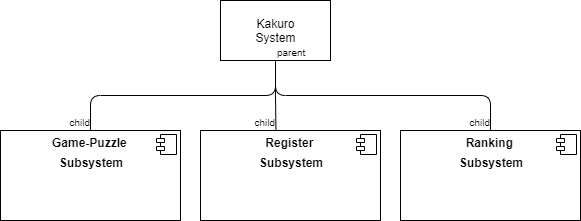

The diagram above was exported from draw.io. Its source (the exported page's mxGraphModel, read from the mxfile embedded in the PNG):
<mxGraphModel dx="782" dy="437" grid="1" gridSize="10" guides="1" tooltips="1" connect="1" arrows="1" fold="1" page="1" pageScale="1" pageWidth="1169" pageHeight="826" background="#ffffff" math="0" shadow="0">
  <root>
    <mxCell id="0" />
    <mxCell id="1" parent="0" />
    <mxCell id="FKTeOn-Tw4Deljg9xyM3-42" value="&lt;p style=&quot;margin: 0px ; margin-top: 6px ; text-align: center&quot;&gt;&lt;b&gt;Game-Puzzle&amp;nbsp;&lt;/b&gt;&lt;/p&gt;&lt;p style=&quot;margin: 0px ; margin-top: 6px ; text-align: center&quot;&gt;&lt;b&gt;Subsystem&lt;/b&gt;&lt;/p&gt;" style="align=left;overflow=fill;html=1;dropTarget=0;" vertex="1" parent="1">
      <mxGeometry x="110" y="140" width="180" height="90" as="geometry" />
    </mxCell>
    <mxCell id="FKTeOn-Tw4Deljg9xyM3-43" value="" style="shape=component;jettyWidth=8;jettyHeight=4;" vertex="1" parent="FKTeOn-Tw4Deljg9xyM3-42">
      <mxGeometry x="1" width="20" height="20" relative="1" as="geometry">
        <mxPoint x="-24" y="4" as="offset" />
      </mxGeometry>
    </mxCell>
    <mxCell id="FKTeOn-Tw4Deljg9xyM3-44" value="&lt;p style=&quot;margin: 0px ; margin-top: 6px ; text-align: center&quot;&gt;&lt;b&gt;Register&amp;nbsp;&lt;/b&gt;&lt;/p&gt;&lt;p style=&quot;margin: 0px ; margin-top: 6px ; text-align: center&quot;&gt;&lt;b&gt;Subsystem&lt;/b&gt;&lt;/p&gt;" style="align=left;overflow=fill;html=1;dropTarget=0;" vertex="1" parent="1">
      <mxGeometry x="310" y="140" width="180" height="90" as="geometry" />
    </mxCell>
    <mxCell id="FKTeOn-Tw4Deljg9xyM3-45" value="" style="shape=component;jettyWidth=8;jettyHeight=4;" vertex="1" parent="FKTeOn-Tw4Deljg9xyM3-44">
      <mxGeometry x="1" width="20" height="20" relative="1" as="geometry">
        <mxPoint x="-24" y="4" as="offset" />
      </mxGeometry>
    </mxCell>
    <mxCell id="FKTeOn-Tw4Deljg9xyM3-46" value="&lt;p style=&quot;margin: 0px ; margin-top: 6px ; text-align: center&quot;&gt;&lt;b&gt;Ranking&amp;nbsp;&lt;/b&gt;&lt;/p&gt;&lt;p style=&quot;margin: 0px ; margin-top: 6px ; text-align: center&quot;&gt;&lt;b&gt;Subsystem&lt;/b&gt;&lt;/p&gt;" style="align=left;overflow=fill;html=1;dropTarget=0;" vertex="1" parent="1">
      <mxGeometry x="510" y="140" width="180" height="90" as="geometry" />
    </mxCell>
    <mxCell id="FKTeOn-Tw4Deljg9xyM3-47" value="" style="shape=component;jettyWidth=8;jettyHeight=4;" vertex="1" parent="FKTeOn-Tw4Deljg9xyM3-46">
      <mxGeometry x="1" width="20" height="20" relative="1" as="geometry">
        <mxPoint x="-24" y="4" as="offset" />
      </mxGeometry>
    </mxCell>
    <mxCell id="FKTeOn-Tw4Deljg9xyM3-51" value="Kakuro&lt;br&gt;System" style="html=1;" vertex="1" parent="1">
      <mxGeometry x="330" y="10" width="110" height="60" as="geometry" />
    </mxCell>
    <mxCell id="FKTeOn-Tw4Deljg9xyM3-62" value="" style="endArrow=none;html=1;edgeStyle=orthogonalEdgeStyle;exitX=0.5;exitY=1;exitDx=0;exitDy=0;entryX=0.419;entryY=-0.007;entryDx=0;entryDy=0;entryPerimeter=0;" edge="1" parent="1" source="FKTeOn-Tw4Deljg9xyM3-51" target="FKTeOn-Tw4Deljg9xyM3-44">
      <mxGeometry relative="1" as="geometry">
        <mxPoint x="320" y="210" as="sourcePoint" />
        <mxPoint x="480" y="210" as="targetPoint" />
      </mxGeometry>
    </mxCell>
    <mxCell id="FKTeOn-Tw4Deljg9xyM3-63" value="parent" style="resizable=0;html=1;align=left;verticalAlign=bottom;labelBackgroundColor=#ffffff;fontSize=10;" connectable="0" vertex="1" parent="FKTeOn-Tw4Deljg9xyM3-62">
      <mxGeometry x="-1" relative="1" as="geometry" />
    </mxCell>
    <mxCell id="FKTeOn-Tw4Deljg9xyM3-64" value="child" style="resizable=0;html=1;align=right;verticalAlign=bottom;labelBackgroundColor=#ffffff;fontSize=10;" connectable="0" vertex="1" parent="FKTeOn-Tw4Deljg9xyM3-62">
      <mxGeometry x="1" relative="1" as="geometry" />
    </mxCell>
    <mxCell id="FKTeOn-Tw4Deljg9xyM3-65" value="" style="endArrow=none;html=1;edgeStyle=orthogonalEdgeStyle;exitX=0.5;exitY=1;exitDx=0;exitDy=0;" edge="1" parent="1" source="FKTeOn-Tw4Deljg9xyM3-51" target="FKTeOn-Tw4Deljg9xyM3-42">
      <mxGeometry relative="1" as="geometry">
        <mxPoint x="320" y="210" as="sourcePoint" />
        <mxPoint x="480" y="210" as="targetPoint" />
      </mxGeometry>
    </mxCell>
    <mxCell id="FKTeOn-Tw4Deljg9xyM3-66" value="parent" style="resizable=0;html=1;align=left;verticalAlign=bottom;labelBackgroundColor=#ffffff;fontSize=10;" connectable="0" vertex="1" parent="FKTeOn-Tw4Deljg9xyM3-65">
      <mxGeometry x="-1" relative="1" as="geometry" />
    </mxCell>
    <mxCell id="FKTeOn-Tw4Deljg9xyM3-67" value="child" style="resizable=0;html=1;align=right;verticalAlign=bottom;labelBackgroundColor=#ffffff;fontSize=10;" connectable="0" vertex="1" parent="FKTeOn-Tw4Deljg9xyM3-65">
      <mxGeometry x="1" relative="1" as="geometry" />
    </mxCell>
    <mxCell id="FKTeOn-Tw4Deljg9xyM3-68" value="" style="endArrow=none;html=1;edgeStyle=orthogonalEdgeStyle;exitX=0.5;exitY=1;exitDx=0;exitDy=0;entryX=0.5;entryY=0;entryDx=0;entryDy=0;" edge="1" parent="1" source="FKTeOn-Tw4Deljg9xyM3-51" target="FKTeOn-Tw4Deljg9xyM3-46">
      <mxGeometry relative="1" as="geometry">
        <mxPoint x="320" y="210" as="sourcePoint" />
        <mxPoint x="480" y="210" as="targetPoint" />
      </mxGeometry>
    </mxCell>
    <mxCell id="FKTeOn-Tw4Deljg9xyM3-69" value="parent" style="resizable=0;html=1;align=left;verticalAlign=bottom;labelBackgroundColor=#ffffff;fontSize=10;" connectable="0" vertex="1" parent="FKTeOn-Tw4Deljg9xyM3-68">
      <mxGeometry x="-1" relative="1" as="geometry" />
    </mxCell>
    <mxCell id="FKTeOn-Tw4Deljg9xyM3-70" value="child" style="resizable=0;html=1;align=right;verticalAlign=bottom;labelBackgroundColor=#ffffff;fontSize=10;" connectable="0" vertex="1" parent="FKTeOn-Tw4Deljg9xyM3-68">
      <mxGeometry x="1" relative="1" as="geometry" />
    </mxCell>
  </root>
</mxGraphModel>